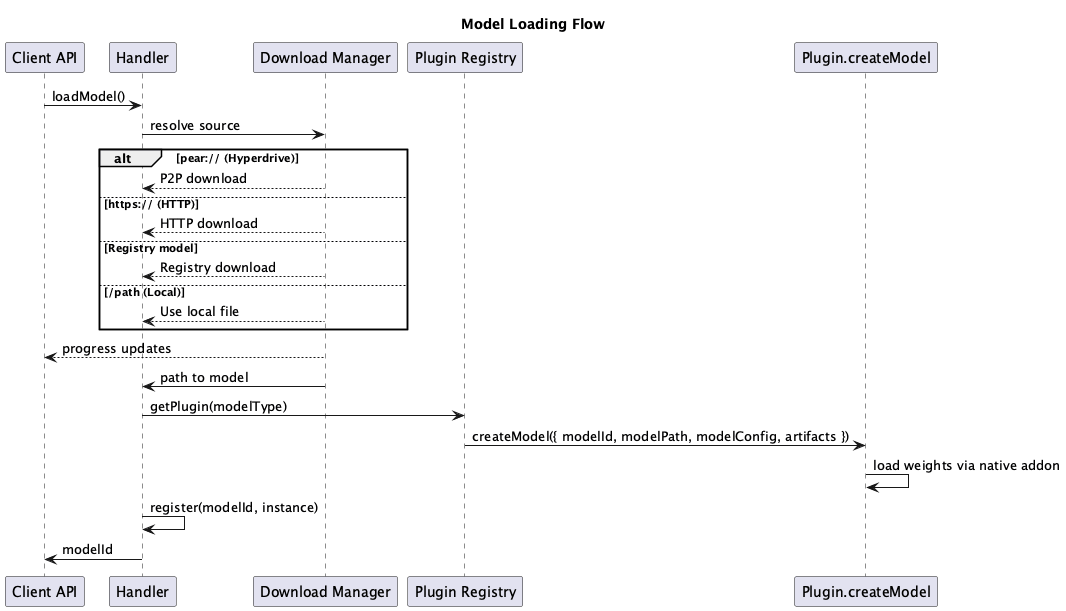

The diagram above was rendered by PlantUML. Its source (embedded in the PNG):
@startuml
title Model Loading Flow

participant "Client API" as Client
participant Handler
participant "Download Manager" as Download
participant "Plugin Registry" as PluginReg
participant "Plugin.createModel" as Plugin

Client -> Handler : loadModel()
Handler -> Download : resolve source

alt pear:// (Hyperdrive)
    Download --> Handler : P2P download
else https:// (HTTP)
    Download --> Handler : HTTP download
else Registry model
    Download --> Handler : Registry download
else /path (Local)
    Download --> Handler : Use local file
end

Download --> Client : progress updates
Download -> Handler : path to model

Handler -> PluginReg : getPlugin(modelType)
PluginReg -> Plugin : createModel({ modelId, modelPath, modelConfig, artifacts })
Plugin -> Plugin : load weights via native addon

Handler -> Handler : register(modelId, instance)
Handler -> Client : modelId

@enduml